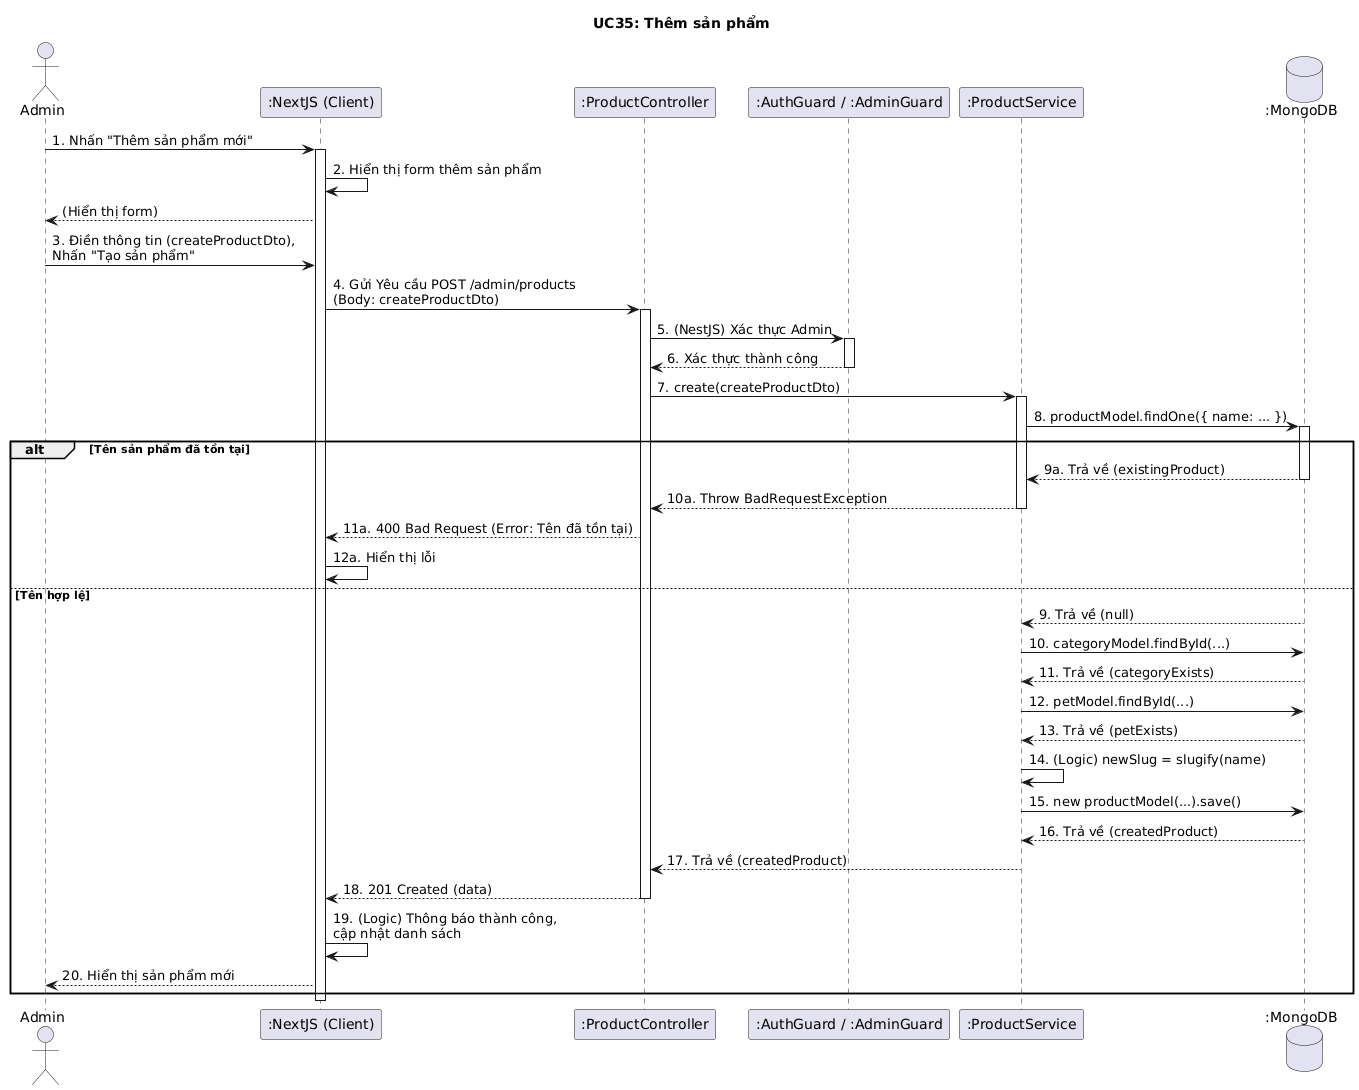

The diagram above was rendered by PlantUML. Its source (embedded in the PNG):
@startuml
title UC35: Thêm sản phẩm

actor Admin
participant ":NextJS (Client)" as Client
participant ":ProductController" as Controller
participant ":AuthGuard / :AdminGuard" as Guards
participant ":ProductService" as Service
database ":MongoDB" as DB

Admin -> Client: 1. Nhấn "Thêm sản phẩm mới"
activate Client
Client -> Client: 2. Hiển thị form thêm sản phẩm
Client --> Admin: (Hiển thị form)

Admin -> Client: 3. Điền thông tin (createProductDto), \nNhấn "Tạo sản phẩm"
Client -> Controller: 4. Gửi Yêu cầu POST /admin/products \n(Body: createProductDto)
activate Controller

Controller -> Guards: 5. (NestJS) Xác thực Admin
activate Guards
Guards --> Controller: 6. Xác thực thành công
deactivate Guards

Controller -> Service: 7. create(createProductDto)
activate Service

Service -> DB: 8. productModel.findOne({ name: ... })
activate DB

alt Tên sản phẩm đã tồn tại
    DB --> Service: 9a. Trả về (existingProduct)
    deactivate DB
    Service --> Controller: 10a. Throw BadRequestException
    deactivate Service
    Controller --> Client: 11a. 400 Bad Request (Error: Tên đã tồn tại)
    Client -> Client: 12a. Hiển thị lỗi
else Tên hợp lệ
    DB --> Service: 9. Trả về (null)
    
    Service -> DB: 10. categoryModel.findById(...)
    DB --> Service: 11. Trả về (categoryExists)
    
    Service -> DB: 12. petModel.findById(...)
    DB --> Service: 13. Trả về (petExists)
    
    Service -> Service: 14. (Logic) newSlug = slugify(name)
    Service -> DB: 15. new productModel(...).save()
    DB --> Service: 16. Trả về (createdProduct)
    deactivate DB
    
    Service --> Controller: 17. Trả về (createdProduct)
    deactivate Service
    
    Controller --> Client: 18. 201 Created (data)
    deactivate Controller
    
    Client -> Client: 19. (Logic) Thông báo thành công, \ncập nhật danh sách
    Client --> Admin: 20. Hiển thị sản phẩm mới
end

deactivate Client
@enduml